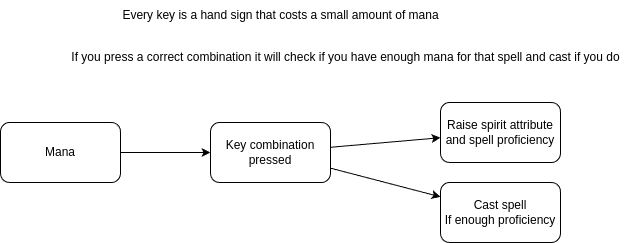

The diagram above was exported from draw.io. Its source (the exported page's mxGraphModel, read from the mxfile embedded in the PNG):
<mxGraphModel dx="1373" dy="515" grid="1" gridSize="10" guides="1" tooltips="1" connect="1" arrows="1" fold="1" page="1" pageScale="1" pageWidth="900" pageHeight="1600" math="0" shadow="0">
  <root>
    <mxCell id="0" />
    <mxCell id="1" parent="0" />
    <mxCell id="2" value="Every key is a hand sign that costs a small amount of mana" style="text;html=1;align=center;verticalAlign=middle;resizable=0;points=[];autosize=1;strokeColor=none;fillColor=none;" vertex="1" parent="1">
      <mxGeometry x="160" y="18" width="340" height="30" as="geometry" />
    </mxCell>
    <mxCell id="3" value="If you press a correct combination it will check if you have enough mana for that spell and cast if you do" style="text;html=1;align=center;verticalAlign=middle;resizable=0;points=[];autosize=1;strokeColor=none;fillColor=none;" vertex="1" parent="1">
      <mxGeometry x="110" y="60" width="570" height="30" as="geometry" />
    </mxCell>
    <mxCell id="9" style="edgeStyle=none;html=1;" edge="1" parent="1" source="4" target="8">
      <mxGeometry relative="1" as="geometry" />
    </mxCell>
    <mxCell id="4" value="Mana" style="rounded=1;whiteSpace=wrap;html=1;" vertex="1" parent="1">
      <mxGeometry x="50" y="140" width="120" height="60" as="geometry" />
    </mxCell>
    <mxCell id="11" style="edgeStyle=none;html=1;" edge="1" parent="1" source="8" target="10">
      <mxGeometry relative="1" as="geometry" />
    </mxCell>
    <mxCell id="13" style="edgeStyle=none;html=1;" edge="1" parent="1" source="8" target="12">
      <mxGeometry relative="1" as="geometry" />
    </mxCell>
    <mxCell id="8" value="Key combination pressed" style="rounded=1;whiteSpace=wrap;html=1;" vertex="1" parent="1">
      <mxGeometry x="260" y="140" width="120" height="60" as="geometry" />
    </mxCell>
    <mxCell id="10" value="Raise spirit attribute and spell proficiency" style="rounded=1;whiteSpace=wrap;html=1;" vertex="1" parent="1">
      <mxGeometry x="490" y="120" width="120" height="60" as="geometry" />
    </mxCell>
    <mxCell id="12" value="Cast spell&lt;div&gt;If enough proficiency&lt;/div&gt;" style="rounded=1;whiteSpace=wrap;html=1;" vertex="1" parent="1">
      <mxGeometry x="490" y="200" width="120" height="60" as="geometry" />
    </mxCell>
  </root>
</mxGraphModel>